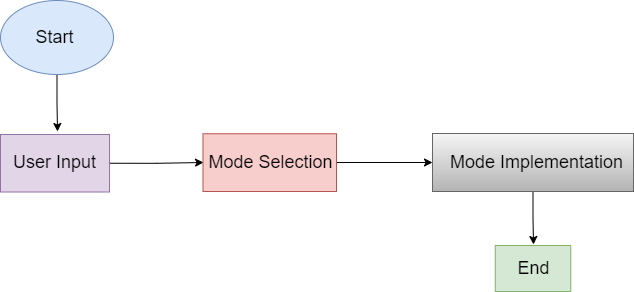

The diagram above was exported from draw.io. Its source (the exported page's mxGraphModel, read from the mxfile embedded in the PNG):
<mxGraphModel dx="852" dy="494" grid="0" gridSize="10" guides="1" tooltips="1" connect="1" arrows="1" fold="1" page="1" pageScale="1" pageWidth="827" pageHeight="1169" math="0" shadow="0">
  <root>
    <mxCell id="WIyWlLk6GJQsqaUBKTNV-0" />
    <mxCell id="WIyWlLk6GJQsqaUBKTNV-1" parent="WIyWlLk6GJQsqaUBKTNV-0" />
    <mxCell id="BGAw2DvJ4OukWST3O7GV-6" style="edgeStyle=orthogonalEdgeStyle;rounded=0;orthogonalLoop=1;jettySize=auto;html=1;exitX=0.5;exitY=1;exitDx=0;exitDy=0;" edge="1" parent="WIyWlLk6GJQsqaUBKTNV-1" source="BGAw2DvJ4OukWST3O7GV-0">
      <mxGeometry relative="1" as="geometry">
        <mxPoint x="111" y="221" as="targetPoint" />
      </mxGeometry>
    </mxCell>
    <mxCell id="BGAw2DvJ4OukWST3O7GV-0" value="" style="ellipse;whiteSpace=wrap;html=1;fillColor=#dae8fc;strokeColor=#6c8ebf;" vertex="1" parent="WIyWlLk6GJQsqaUBKTNV-1">
      <mxGeometry x="54" y="90" width="113" height="74" as="geometry" />
    </mxCell>
    <mxCell id="BGAw2DvJ4OukWST3O7GV-1" value="&lt;font style=&quot;font-size: 18px&quot;&gt;Start&lt;/font&gt;" style="text;html=1;resizable=0;autosize=1;align=center;verticalAlign=middle;points=[];fillColor=none;strokeColor=none;rounded=0;" vertex="1" parent="WIyWlLk6GJQsqaUBKTNV-1">
      <mxGeometry x="84" y="117" width="48" height="20" as="geometry" />
    </mxCell>
    <mxCell id="BGAw2DvJ4OukWST3O7GV-10" style="edgeStyle=orthogonalEdgeStyle;rounded=0;orthogonalLoop=1;jettySize=auto;html=1;exitX=1;exitY=0.5;exitDx=0;exitDy=0;entryX=0.004;entryY=0.5;entryDx=0;entryDy=0;entryPerimeter=0;" edge="1" parent="WIyWlLk6GJQsqaUBKTNV-1" source="BGAw2DvJ4OukWST3O7GV-2" target="BGAw2DvJ4OukWST3O7GV-8">
      <mxGeometry relative="1" as="geometry" />
    </mxCell>
    <mxCell id="BGAw2DvJ4OukWST3O7GV-2" value="" style="rounded=0;whiteSpace=wrap;html=1;fillColor=#e1d5e7;strokeColor=#9673a6;" vertex="1" parent="WIyWlLk6GJQsqaUBKTNV-1">
      <mxGeometry x="54" y="224" width="109" height="57.5" as="geometry" />
    </mxCell>
    <mxCell id="BGAw2DvJ4OukWST3O7GV-3" value="&lt;font style=&quot;font-size: 18px&quot;&gt;User Input&lt;/font&gt;" style="text;html=1;resizable=0;autosize=1;align=center;verticalAlign=middle;points=[];fillColor=none;strokeColor=none;rounded=0;" vertex="1" parent="WIyWlLk6GJQsqaUBKTNV-1">
      <mxGeometry x="61.5" y="242" width="93" height="20" as="geometry" />
    </mxCell>
    <mxCell id="BGAw2DvJ4OukWST3O7GV-7" value="" style="rounded=0;whiteSpace=wrap;html=1;fillColor=#f8cecc;strokeColor=#b85450;" vertex="1" parent="WIyWlLk6GJQsqaUBKTNV-1">
      <mxGeometry x="256.5" y="223.25" width="133.5" height="57.75" as="geometry" />
    </mxCell>
    <mxCell id="BGAw2DvJ4OukWST3O7GV-17" style="edgeStyle=orthogonalEdgeStyle;rounded=0;orthogonalLoop=1;jettySize=auto;html=1;entryX=0;entryY=0.5;entryDx=0;entryDy=0;" edge="1" parent="WIyWlLk6GJQsqaUBKTNV-1" source="BGAw2DvJ4OukWST3O7GV-8" target="BGAw2DvJ4OukWST3O7GV-12">
      <mxGeometry relative="1" as="geometry" />
    </mxCell>
    <mxCell id="BGAw2DvJ4OukWST3O7GV-8" value="&lt;font style=&quot;font-size: 18px&quot;&gt;Mode Selection&lt;/font&gt;" style="text;html=1;resizable=0;autosize=1;align=center;verticalAlign=middle;points=[];rounded=0;" vertex="1" parent="WIyWlLk6GJQsqaUBKTNV-1">
      <mxGeometry x="256.5" y="242" width="134" height="20" as="geometry" />
    </mxCell>
    <mxCell id="BGAw2DvJ4OukWST3O7GV-21" style="edgeStyle=orthogonalEdgeStyle;rounded=0;orthogonalLoop=1;jettySize=auto;html=1;exitX=0.5;exitY=1;exitDx=0;exitDy=0;" edge="1" parent="WIyWlLk6GJQsqaUBKTNV-1" source="BGAw2DvJ4OukWST3O7GV-12">
      <mxGeometry relative="1" as="geometry">
        <mxPoint x="587" y="334" as="targetPoint" />
      </mxGeometry>
    </mxCell>
    <mxCell id="BGAw2DvJ4OukWST3O7GV-12" value="" style="rounded=0;whiteSpace=wrap;html=1;fillColor=#f5f5f5;strokeColor=#666666;gradientColor=#b3b3b3;" vertex="1" parent="WIyWlLk6GJQsqaUBKTNV-1">
      <mxGeometry x="486" y="223" width="201" height="58" as="geometry" />
    </mxCell>
    <mxCell id="BGAw2DvJ4OukWST3O7GV-13" value="&lt;font style=&quot;font-size: 18px&quot;&gt;Mode Implementation&lt;/font&gt;" style="text;html=1;resizable=0;autosize=1;align=center;verticalAlign=middle;points=[];fillColor=none;strokeColor=none;rounded=0;" vertex="1" parent="WIyWlLk6GJQsqaUBKTNV-1">
      <mxGeometry x="498" y="242" width="183" height="20" as="geometry" />
    </mxCell>
    <mxCell id="BGAw2DvJ4OukWST3O7GV-19" value="" style="rounded=0;whiteSpace=wrap;html=1;fillColor=#d5e8d4;strokeColor=#82b366;" vertex="1" parent="WIyWlLk6GJQsqaUBKTNV-1">
      <mxGeometry x="548.75" y="335" width="75.5" height="46" as="geometry" />
    </mxCell>
    <mxCell id="BGAw2DvJ4OukWST3O7GV-20" value="&lt;font style=&quot;font-size: 18px&quot;&gt;End&lt;/font&gt;" style="text;html=1;resizable=0;autosize=1;align=center;verticalAlign=middle;points=[];fillColor=none;strokeColor=none;rounded=0;" vertex="1" parent="WIyWlLk6GJQsqaUBKTNV-1">
      <mxGeometry x="565.5" y="348" width="42" height="20" as="geometry" />
    </mxCell>
  </root>
</mxGraphModel>